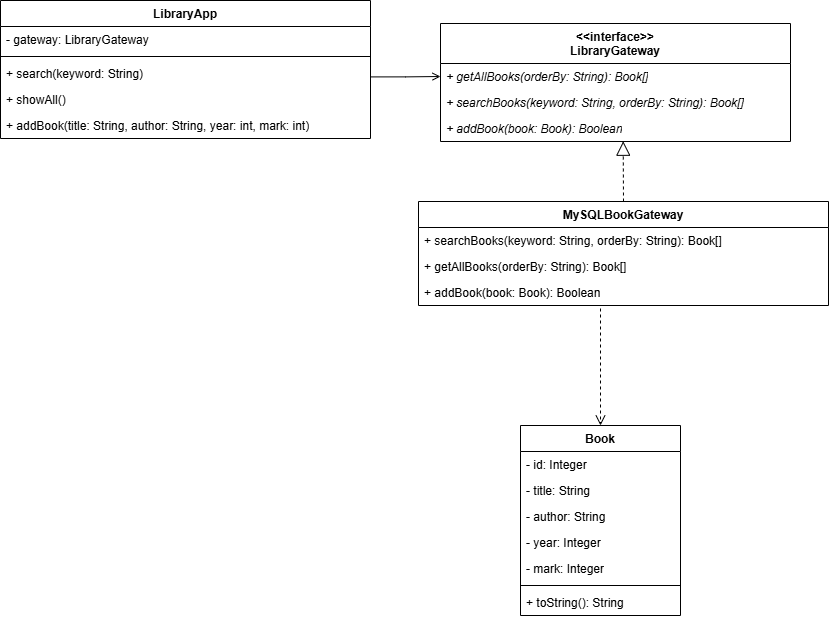

The diagram above was exported from draw.io. Its source (the exported page's mxGraphModel, read from the mxfile embedded in the PNG):
<mxGraphModel dx="1288" dy="713" grid="0" gridSize="10" guides="1" tooltips="1" connect="1" arrows="1" fold="1" page="1" pageScale="1" pageWidth="827" pageHeight="1169" math="0" shadow="0">
  <root>
    <mxCell id="0" />
    <mxCell id="1" parent="0" />
    <mxCell id="j5DwWxRaKXVeY3LgzSSu-7" parent="1" style="swimlane;fontStyle=1;align=center;verticalAlign=top;childLayout=stackLayout;horizontal=1;startSize=40;horizontalStack=0;resizeParent=1;resizeParentMax=0;resizeLast=0;collapsible=1;marginBottom=0;whiteSpace=wrap;html=1;" value="&lt;div&gt;&amp;lt;&amp;lt;interface&amp;gt;&amp;gt;&lt;/div&gt;LibraryGateway" vertex="1">
      <mxGeometry height="118" width="350" x="510" y="58" as="geometry" />
    </mxCell>
    <mxCell id="j5DwWxRaKXVeY3LgzSSu-11" parent="j5DwWxRaKXVeY3LgzSSu-7" style="text;strokeColor=none;fillColor=none;align=left;verticalAlign=top;spacingLeft=4;spacingRight=4;overflow=hidden;rotatable=0;points=[[0,0.5],[1,0.5]];portConstraint=eastwest;whiteSpace=wrap;html=1;" value="&lt;i&gt;+ getAllBooks(orderBy: String): Book[]&lt;/i&gt;" vertex="1">
      <mxGeometry height="26" width="350" y="40" as="geometry" />
    </mxCell>
    <mxCell id="j5DwWxRaKXVeY3LgzSSu-10" parent="j5DwWxRaKXVeY3LgzSSu-7" style="text;strokeColor=none;fillColor=none;align=left;verticalAlign=top;spacingLeft=4;spacingRight=4;overflow=hidden;rotatable=0;points=[[0,0.5],[1,0.5]];portConstraint=eastwest;whiteSpace=wrap;html=1;" value="&lt;i&gt;+ searchBooks(keyword: String, orderBy: String): Book[]&lt;/i&gt;" vertex="1">
      <mxGeometry height="26" width="350" y="66" as="geometry" />
    </mxCell>
    <mxCell id="j5DwWxRaKXVeY3LgzSSu-12" parent="j5DwWxRaKXVeY3LgzSSu-7" style="text;strokeColor=none;fillColor=none;align=left;verticalAlign=top;spacingLeft=4;spacingRight=4;overflow=hidden;rotatable=0;points=[[0,0.5],[1,0.5]];portConstraint=eastwest;whiteSpace=wrap;html=1;" value="&lt;i&gt;+ addBook(book: Book): Boolean&lt;/i&gt;" vertex="1">
      <mxGeometry height="26" width="350" y="92" as="geometry" />
    </mxCell>
    <mxCell id="j5DwWxRaKXVeY3LgzSSu-13" parent="1" style="swimlane;fontStyle=1;align=center;verticalAlign=top;childLayout=stackLayout;horizontal=1;startSize=26;horizontalStack=0;resizeParent=1;resizeParentMax=0;resizeLast=0;collapsible=1;marginBottom=0;whiteSpace=wrap;html=1;" value="Book" vertex="1">
      <mxGeometry height="190" width="160" x="590" y="460" as="geometry" />
    </mxCell>
    <mxCell id="j5DwWxRaKXVeY3LgzSSu-14" parent="j5DwWxRaKXVeY3LgzSSu-13" style="text;strokeColor=none;fillColor=none;align=left;verticalAlign=top;spacingLeft=4;spacingRight=4;overflow=hidden;rotatable=0;points=[[0,0.5],[1,0.5]];portConstraint=eastwest;whiteSpace=wrap;html=1;" value="- id: Integer" vertex="1">
      <mxGeometry height="26" width="160" y="26" as="geometry" />
    </mxCell>
    <mxCell id="j5DwWxRaKXVeY3LgzSSu-17" parent="j5DwWxRaKXVeY3LgzSSu-13" style="text;strokeColor=none;fillColor=none;align=left;verticalAlign=top;spacingLeft=4;spacingRight=4;overflow=hidden;rotatable=0;points=[[0,0.5],[1,0.5]];portConstraint=eastwest;whiteSpace=wrap;html=1;" value="- title: String" vertex="1">
      <mxGeometry height="26" width="160" y="52" as="geometry" />
    </mxCell>
    <mxCell id="j5DwWxRaKXVeY3LgzSSu-18" parent="j5DwWxRaKXVeY3LgzSSu-13" style="text;strokeColor=none;fillColor=none;align=left;verticalAlign=top;spacingLeft=4;spacingRight=4;overflow=hidden;rotatable=0;points=[[0,0.5],[1,0.5]];portConstraint=eastwest;whiteSpace=wrap;html=1;" value="- author: String" vertex="1">
      <mxGeometry height="26" width="160" y="78" as="geometry" />
    </mxCell>
    <mxCell id="j5DwWxRaKXVeY3LgzSSu-19" parent="j5DwWxRaKXVeY3LgzSSu-13" style="text;strokeColor=none;fillColor=none;align=left;verticalAlign=top;spacingLeft=4;spacingRight=4;overflow=hidden;rotatable=0;points=[[0,0.5],[1,0.5]];portConstraint=eastwest;whiteSpace=wrap;html=1;" value="- year: Integer" vertex="1">
      <mxGeometry height="26" width="160" y="104" as="geometry" />
    </mxCell>
    <mxCell id="j5DwWxRaKXVeY3LgzSSu-20" parent="j5DwWxRaKXVeY3LgzSSu-13" style="text;strokeColor=none;fillColor=none;align=left;verticalAlign=top;spacingLeft=4;spacingRight=4;overflow=hidden;rotatable=0;points=[[0,0.5],[1,0.5]];portConstraint=eastwest;whiteSpace=wrap;html=1;" value="- mark: Integer" vertex="1">
      <mxGeometry height="26" width="160" y="130" as="geometry" />
    </mxCell>
    <mxCell id="j5DwWxRaKXVeY3LgzSSu-15" parent="j5DwWxRaKXVeY3LgzSSu-13" style="line;strokeWidth=1;fillColor=none;align=left;verticalAlign=middle;spacingTop=-1;spacingLeft=3;spacingRight=3;rotatable=0;labelPosition=right;points=[];portConstraint=eastwest;strokeColor=inherit;" value="" vertex="1">
      <mxGeometry height="8" width="160" y="156" as="geometry" />
    </mxCell>
    <mxCell id="j5DwWxRaKXVeY3LgzSSu-16" parent="j5DwWxRaKXVeY3LgzSSu-13" style="text;strokeColor=none;fillColor=none;align=left;verticalAlign=top;spacingLeft=4;spacingRight=4;overflow=hidden;rotatable=0;points=[[0,0.5],[1,0.5]];portConstraint=eastwest;whiteSpace=wrap;html=1;" value="+ toString(): String" vertex="1">
      <mxGeometry height="26" width="160" y="164" as="geometry" />
    </mxCell>
    <mxCell id="j5DwWxRaKXVeY3LgzSSu-23" edge="1" parent="1" source="j5DwWxRaKXVeY3LgzSSu-4" style="edgeStyle=orthogonalEdgeStyle;rounded=0;orthogonalLoop=1;jettySize=auto;html=1;entryX=0;entryY=0.5;entryDx=0;entryDy=0;endArrow=open;endFill=0;exitX=1.001;exitY=0.631;exitDx=0;exitDy=0;exitPerimeter=0;" target="j5DwWxRaKXVeY3LgzSSu-11">
      <mxGeometry relative="1" as="geometry">
        <mxPoint x="460" y="130" as="sourcePoint" />
      </mxGeometry>
    </mxCell>
    <mxCell id="j5DwWxRaKXVeY3LgzSSu-25" parent="1" style="swimlane;fontStyle=1;align=center;verticalAlign=top;childLayout=stackLayout;horizontal=1;startSize=26;horizontalStack=0;resizeParent=1;resizeParentMax=0;resizeLast=0;collapsible=1;marginBottom=0;whiteSpace=wrap;html=1;" value="LibraryApp" vertex="1">
      <mxGeometry height="138" width="370" x="70" y="35" as="geometry" />
    </mxCell>
    <mxCell id="j5DwWxRaKXVeY3LgzSSu-26" parent="j5DwWxRaKXVeY3LgzSSu-25" style="text;strokeColor=none;fillColor=none;align=left;verticalAlign=top;spacingLeft=4;spacingRight=4;overflow=hidden;rotatable=0;points=[[0,0.5],[1,0.5]];portConstraint=eastwest;whiteSpace=wrap;html=1;" value="- gateway: LibraryGateway" vertex="1">
      <mxGeometry height="26" width="370" y="26" as="geometry" />
    </mxCell>
    <mxCell id="j5DwWxRaKXVeY3LgzSSu-27" parent="j5DwWxRaKXVeY3LgzSSu-25" style="line;strokeWidth=1;fillColor=none;align=left;verticalAlign=middle;spacingTop=-1;spacingLeft=3;spacingRight=3;rotatable=0;labelPosition=right;points=[];portConstraint=eastwest;strokeColor=inherit;" value="" vertex="1">
      <mxGeometry height="8" width="370" y="52" as="geometry" />
    </mxCell>
    <mxCell id="j5DwWxRaKXVeY3LgzSSu-4" parent="j5DwWxRaKXVeY3LgzSSu-25" style="text;strokeColor=none;fillColor=none;align=left;verticalAlign=top;spacingLeft=4;spacingRight=4;overflow=hidden;rotatable=0;points=[[0,0.5],[1,0.5]];portConstraint=eastwest;whiteSpace=wrap;html=1;" value="+ search(keyword: String)" vertex="1">
      <mxGeometry height="26" width="370" y="60" as="geometry" />
    </mxCell>
    <mxCell id="j5DwWxRaKXVeY3LgzSSu-5" parent="j5DwWxRaKXVeY3LgzSSu-25" style="text;strokeColor=none;fillColor=none;align=left;verticalAlign=top;spacingLeft=4;spacingRight=4;overflow=hidden;rotatable=0;points=[[0,0.5],[1,0.5]];portConstraint=eastwest;whiteSpace=wrap;html=1;" value="+ showAll()" vertex="1">
      <mxGeometry height="26" width="370" y="86" as="geometry" />
    </mxCell>
    <mxCell id="j5DwWxRaKXVeY3LgzSSu-6" parent="j5DwWxRaKXVeY3LgzSSu-25" style="text;strokeColor=none;fillColor=none;align=left;verticalAlign=top;spacingLeft=4;spacingRight=4;overflow=hidden;rotatable=0;points=[[0,0.5],[1,0.5]];portConstraint=eastwest;whiteSpace=wrap;html=1;" value="+ addBook(title: String, author: String, year: int, mark: int)" vertex="1">
      <mxGeometry height="26" width="370" y="112" as="geometry" />
    </mxCell>
    <mxCell id="j5DwWxRaKXVeY3LgzSSu-29" parent="1" style="swimlane;fontStyle=1;align=center;verticalAlign=top;childLayout=stackLayout;horizontal=1;startSize=26;horizontalStack=0;resizeParent=1;resizeParentMax=0;resizeLast=0;collapsible=1;marginBottom=0;whiteSpace=wrap;html=1;" value="MySQLBookGateway" vertex="1">
      <mxGeometry height="104" width="410" x="488" y="236" as="geometry" />
    </mxCell>
    <mxCell id="j5DwWxRaKXVeY3LgzSSu-32" parent="j5DwWxRaKXVeY3LgzSSu-29" style="text;strokeColor=none;fillColor=none;align=left;verticalAlign=top;spacingLeft=4;spacingRight=4;overflow=hidden;rotatable=0;points=[[0,0.5],[1,0.5]];portConstraint=eastwest;whiteSpace=wrap;html=1;" value="+ searchBooks(keyword: String, orderBy: String): Book[]" vertex="1">
      <mxGeometry height="26" width="410" y="26" as="geometry" />
    </mxCell>
    <mxCell id="j5DwWxRaKXVeY3LgzSSu-34" parent="j5DwWxRaKXVeY3LgzSSu-29" style="text;strokeColor=none;fillColor=none;align=left;verticalAlign=top;spacingLeft=4;spacingRight=4;overflow=hidden;rotatable=0;points=[[0,0.5],[1,0.5]];portConstraint=eastwest;whiteSpace=wrap;html=1;" value="+ getAllBooks(orderBy: String): Book[]" vertex="1">
      <mxGeometry height="26" width="410" y="52" as="geometry" />
    </mxCell>
    <mxCell id="j5DwWxRaKXVeY3LgzSSu-36" parent="j5DwWxRaKXVeY3LgzSSu-29" style="text;strokeColor=none;fillColor=none;align=left;verticalAlign=top;spacingLeft=4;spacingRight=4;overflow=hidden;rotatable=0;points=[[0,0.5],[1,0.5]];portConstraint=eastwest;whiteSpace=wrap;html=1;" value="+ addBook(book: Book): Boolean" vertex="1">
      <mxGeometry height="26" width="410" y="78" as="geometry" />
    </mxCell>
    <mxCell id="j5DwWxRaKXVeY3LgzSSu-37" edge="1" parent="1" source="j5DwWxRaKXVeY3LgzSSu-29" style="endArrow=block;dashed=1;endFill=0;endSize=12;html=1;rounded=0;entryX=0.522;entryY=0.99;entryDx=0;entryDy=0;entryPerimeter=0;exitX=0.5;exitY=0;exitDx=0;exitDy=0;" target="j5DwWxRaKXVeY3LgzSSu-12" value="">
      <mxGeometry relative="1" width="160" as="geometry">
        <mxPoint x="660" y="380" as="sourcePoint" />
        <mxPoint x="820" y="380" as="targetPoint" />
      </mxGeometry>
    </mxCell>
    <mxCell id="j5DwWxRaKXVeY3LgzSSu-39" edge="1" parent="1" style="html=1;verticalAlign=bottom;endArrow=open;dashed=1;endSize=8;curved=0;rounded=0;entryX=0.5;entryY=0;entryDx=0;entryDy=0;" target="j5DwWxRaKXVeY3LgzSSu-13" value="">
      <mxGeometry relative="1" as="geometry">
        <mxPoint x="670" y="343" as="sourcePoint" />
        <mxPoint x="610" y="360" as="targetPoint" />
      </mxGeometry>
    </mxCell>
  </root>
</mxGraphModel>